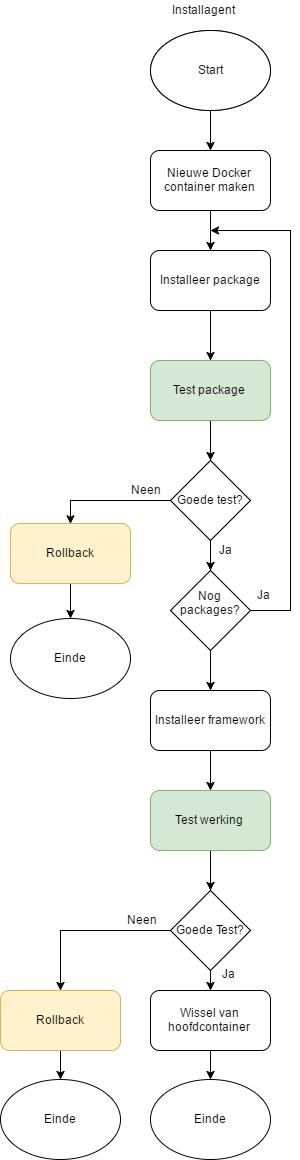

The diagram above was exported from draw.io. Its source (the exported page's mxGraphModel, read from the mxfile embedded in the PNG):
<mxGraphModel dx="2360" dy="1160" grid="0" gridSize="10" guides="1" tooltips="1" connect="1" arrows="1" fold="1" page="0" pageScale="1" pageWidth="826" pageHeight="1169" background="#ffffff" math="0" shadow="0">
  <root>
    <mxCell id="0" />
    <mxCell id="1" parent="0" />
    <mxCell id="2" value="" style="ellipse;whiteSpace=wrap;html=1;" vertex="1" parent="1">
      <mxGeometry x="1190" y="30" width="120" height="80" as="geometry" />
    </mxCell>
    <mxCell id="3" value="" style="edgeStyle=orthogonalEdgeStyle;rounded=0;html=1;jettySize=auto;orthogonalLoop=1;" edge="1" source="4" target="7" parent="1">
      <mxGeometry x="1250" y="110" as="geometry" />
    </mxCell>
    <mxCell id="4" value="Start" style="ellipse;whiteSpace=wrap;html=1;" vertex="1" parent="1">
      <mxGeometry x="1190" y="30" width="120" height="80" as="geometry" />
    </mxCell>
    <mxCell id="5" value="Installagent" style="text;html=1;resizable=0;points=[];autosize=1;align=left;verticalAlign=top;spacingTop=-4;" vertex="1" parent="1">
      <mxGeometry x="1210" width="80" height="20" as="geometry" />
    </mxCell>
    <mxCell id="6" value="" style="edgeStyle=orthogonalEdgeStyle;rounded=0;html=1;jettySize=auto;orthogonalLoop=1;" edge="1" source="7" target="9" parent="1">
      <mxGeometry x="1250" y="210" as="geometry" />
    </mxCell>
    <mxCell id="7" value="Nieuwe Docker container maken" style="rounded=1;whiteSpace=wrap;html=1;" vertex="1" parent="1">
      <mxGeometry x="1190" y="150" width="120" height="60" as="geometry" />
    </mxCell>
    <mxCell id="8" value="" style="edgeStyle=orthogonalEdgeStyle;rounded=0;html=1;jettySize=auto;orthogonalLoop=1;" edge="1" source="9" target="11" parent="1">
      <mxGeometry x="1250" y="310" as="geometry" />
    </mxCell>
    <mxCell id="9" value="Installeer package" style="rounded=1;whiteSpace=wrap;html=1;" vertex="1" parent="1">
      <mxGeometry x="1190" y="250" width="120" height="60" as="geometry" />
    </mxCell>
    <mxCell id="10" value="" style="edgeStyle=orthogonalEdgeStyle;rounded=0;html=1;jettySize=auto;orthogonalLoop=1;" edge="1" source="11" target="14" parent="1">
      <mxGeometry x="1250" y="420" as="geometry" />
    </mxCell>
    <mxCell id="11" value="Test package" style="rounded=1;whiteSpace=wrap;html=1;fillColor=#d5e8d4;strokeColor=#82b366;" vertex="1" parent="1">
      <mxGeometry x="1190" y="360" width="120" height="60" as="geometry" />
    </mxCell>
    <mxCell id="12" value="" style="edgeStyle=orthogonalEdgeStyle;rounded=0;html=1;jettySize=auto;orthogonalLoop=1;" edge="1" source="14" target="17" parent="1">
      <mxGeometry x="1250" y="540" as="geometry" />
    </mxCell>
    <mxCell id="13" style="edgeStyle=orthogonalEdgeStyle;rounded=0;html=1;entryX=0.5;entryY=0;jettySize=auto;orthogonalLoop=1;" edge="1" source="14" target="19" parent="1">
      <mxGeometry x="1110" y="500" as="geometry" />
    </mxCell>
    <mxCell id="14" value="Goede test?" style="rhombus;whiteSpace=wrap;html=1;" vertex="1" parent="1">
      <mxGeometry x="1210" y="460" width="80" height="80" as="geometry" />
    </mxCell>
    <mxCell id="15" style="edgeStyle=orthogonalEdgeStyle;rounded=0;html=1;exitX=1;exitY=0.5;jettySize=auto;orthogonalLoop=1;" edge="1" source="17" parent="1">
      <mxGeometry x="1250" y="230" as="geometry">
        <mxPoint x="1250" y="230" as="targetPoint" />
        <Array as="points">
          <mxPoint x="1330" y="610" />
          <mxPoint x="1330" y="230" />
        </Array>
      </mxGeometry>
    </mxCell>
    <mxCell id="16" value="" style="edgeStyle=orthogonalEdgeStyle;rounded=0;html=1;jettySize=auto;orthogonalLoop=1;" edge="1" source="17" target="25" parent="1">
      <mxGeometry x="1250" y="650" as="geometry" />
    </mxCell>
    <mxCell id="17" value="Nog&lt;div&gt;packages?&lt;/div&gt;&lt;div&gt;&lt;br&gt;&lt;/div&gt;" style="rhombus;whiteSpace=wrap;html=1;" vertex="1" parent="1">
      <mxGeometry x="1210" y="570" width="80" height="80" as="geometry" />
    </mxCell>
    <mxCell id="18" value="" style="edgeStyle=orthogonalEdgeStyle;rounded=0;html=1;jettySize=auto;orthogonalLoop=1;" edge="1" source="19" target="20" parent="1">
      <mxGeometry x="1110" y="583" as="geometry" />
    </mxCell>
    <mxCell id="19" value="Rollback" style="rounded=1;whiteSpace=wrap;html=1;fillColor=#fff2cc;strokeColor=#d6b656;" vertex="1" parent="1">
      <mxGeometry x="1050" y="523" width="120" height="60" as="geometry" />
    </mxCell>
    <mxCell id="20" value="Einde" style="ellipse;whiteSpace=wrap;html=1;" vertex="1" parent="1">
      <mxGeometry x="1050" y="618" width="120" height="80" as="geometry" />
    </mxCell>
    <mxCell id="21" value="Neen" style="text;html=1;resizable=0;points=[];autosize=1;align=left;verticalAlign=top;spacingTop=-4;" vertex="1" parent="1">
      <mxGeometry x="1169" y="480" width="50" height="20" as="geometry" />
    </mxCell>
    <mxCell id="22" value="Ja" style="text;html=1;resizable=0;points=[];autosize=1;align=left;verticalAlign=top;spacingTop=-4;" vertex="1" parent="1">
      <mxGeometry x="1257" y="540" width="30" height="20" as="geometry" />
    </mxCell>
    <mxCell id="23" value="Ja" style="text;html=1;resizable=0;points=[];autosize=1;align=left;verticalAlign=top;spacingTop=-4;" vertex="1" parent="1">
      <mxGeometry x="1295" y="585" width="30" height="20" as="geometry" />
    </mxCell>
    <mxCell id="24" value="" style="edgeStyle=orthogonalEdgeStyle;rounded=0;html=1;jettySize=auto;orthogonalLoop=1;" edge="1" source="25" target="27" parent="1">
      <mxGeometry x="1250" y="750" as="geometry" />
    </mxCell>
    <mxCell id="25" value="Installeer framework" style="rounded=1;whiteSpace=wrap;html=1;" vertex="1" parent="1">
      <mxGeometry x="1190" y="690" width="120" height="60" as="geometry" />
    </mxCell>
    <mxCell id="26" value="" style="edgeStyle=orthogonalEdgeStyle;rounded=0;html=1;jettySize=auto;orthogonalLoop=1;" edge="1" source="27" target="30" parent="1">
      <mxGeometry x="1250" y="850" as="geometry" />
    </mxCell>
    <mxCell id="27" value="Test werking" style="rounded=1;whiteSpace=wrap;html=1;fillColor=#d5e8d4;strokeColor=#82b366;" vertex="1" parent="1">
      <mxGeometry x="1190" y="790" width="120" height="60" as="geometry" />
    </mxCell>
    <mxCell id="28" style="edgeStyle=orthogonalEdgeStyle;rounded=0;html=1;entryX=0.5;entryY=0;jettySize=auto;orthogonalLoop=1;" edge="1" source="30" target="32" parent="1">
      <mxGeometry x="1100" y="930" as="geometry" />
    </mxCell>
    <mxCell id="29" value="" style="edgeStyle=orthogonalEdgeStyle;rounded=0;html=1;jettySize=auto;orthogonalLoop=1;" edge="1" source="30" target="36" parent="1">
      <mxGeometry x="1250" y="970" as="geometry" />
    </mxCell>
    <mxCell id="30" value="Goede Test?" style="rhombus;whiteSpace=wrap;html=1;" vertex="1" parent="1">
      <mxGeometry x="1210" y="890" width="80" height="80" as="geometry" />
    </mxCell>
    <mxCell id="31" value="" style="edgeStyle=orthogonalEdgeStyle;rounded=0;html=1;jettySize=auto;orthogonalLoop=1;" edge="1" source="32" target="33" parent="1">
      <mxGeometry x="1100" y="1044" as="geometry" />
    </mxCell>
    <mxCell id="32" value="Rollback" style="rounded=1;whiteSpace=wrap;html=1;fillColor=#fff2cc;strokeColor=#d6b656;" vertex="1" parent="1">
      <mxGeometry x="1040" y="990" width="120" height="60" as="geometry" />
    </mxCell>
    <mxCell id="33" value="Einde" style="ellipse;whiteSpace=wrap;html=1;" vertex="1" parent="1">
      <mxGeometry x="1040" y="1079" width="120" height="80" as="geometry" />
    </mxCell>
    <mxCell id="34" value="Neen" style="text;html=1;resizable=0;points=[];autosize=1;align=left;verticalAlign=top;spacingTop=-4;" vertex="1" parent="1">
      <mxGeometry x="1165" y="910" width="50" height="20" as="geometry" />
    </mxCell>
    <mxCell id="35" value="" style="edgeStyle=orthogonalEdgeStyle;rounded=0;html=1;jettySize=auto;orthogonalLoop=1;" edge="1" source="36" target="37" parent="1">
      <mxGeometry x="1250" y="1050" as="geometry" />
    </mxCell>
    <mxCell id="36" value="Wissel van hoofdcontainer" style="rounded=1;whiteSpace=wrap;html=1;fillColor=#ffffff;strokeColor=#000000;" vertex="1" parent="1">
      <mxGeometry x="1190" y="990" width="120" height="60" as="geometry" />
    </mxCell>
    <mxCell id="37" value="Einde" style="ellipse;whiteSpace=wrap;html=1;" vertex="1" parent="1">
      <mxGeometry x="1190" y="1079" width="120" height="80" as="geometry" />
    </mxCell>
    <mxCell id="38" value="Ja" style="text;html=1;resizable=0;points=[];autosize=1;align=left;verticalAlign=top;spacingTop=-4;" vertex="1" parent="1">
      <mxGeometry x="1260" y="964" width="30" height="20" as="geometry" />
    </mxCell>
  </root>
</mxGraphModel>